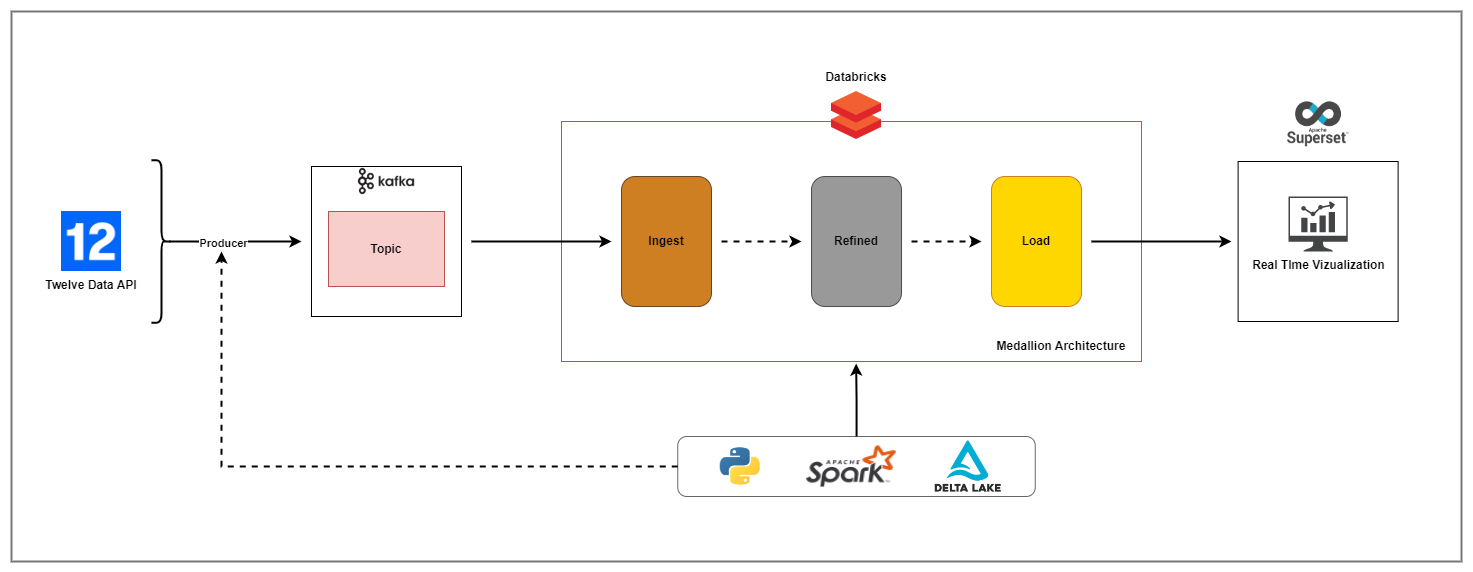

The diagram above was exported from draw.io. Its source (the exported page's mxGraphModel, read from the mxfile embedded in the PNG):
<mxGraphModel dx="1629" dy="628" grid="1" gridSize="10" guides="1" tooltips="1" connect="1" arrows="1" fold="1" page="1" pageScale="1" pageWidth="827" pageHeight="1169" math="0" shadow="0">
  <root>
    <mxCell id="0" />
    <mxCell id="1" parent="0" />
    <mxCell id="wVAf3GJ8OflcvbKpJFdR-49" value="" style="rounded=0;whiteSpace=wrap;html=1;shadow=0;glass=0;fontSize=14;strokeWidth=2;opacity=60;fillColor=none;fontColor=#333333;strokeColor=#1A1A1A;" vertex="1" parent="1">
      <mxGeometry x="130" y="130" width="1450" height="550" as="geometry" />
    </mxCell>
    <mxCell id="wVAf3GJ8OflcvbKpJFdR-46" value="" style="whiteSpace=wrap;html=1;aspect=fixed;shadow=0;glass=0;strokeWidth=1;fillColor=none;" vertex="1" parent="1">
      <mxGeometry x="1356.62" y="280" width="160" height="160" as="geometry" />
    </mxCell>
    <mxCell id="wVAf3GJ8OflcvbKpJFdR-9" value="" style="whiteSpace=wrap;html=1;aspect=fixed;fillColor=none;shadow=0;" vertex="1" parent="1">
      <mxGeometry x="430" y="285" width="150" height="150" as="geometry" />
    </mxCell>
    <mxCell id="wVAf3GJ8OflcvbKpJFdR-3" style="edgeStyle=orthogonalEdgeStyle;rounded=0;orthogonalLoop=1;jettySize=auto;html=1;exitX=0.1;exitY=0.5;exitDx=0;exitDy=0;exitPerimeter=0;strokeWidth=2;" edge="1" parent="1" source="wVAf3GJ8OflcvbKpJFdR-30">
      <mxGeometry relative="1" as="geometry">
        <mxPoint x="420" y="360" as="targetPoint" />
        <mxPoint x="320" y="360" as="sourcePoint" />
      </mxGeometry>
    </mxCell>
    <mxCell id="wVAf3GJ8OflcvbKpJFdR-42" value="&lt;b&gt;Producer&lt;/b&gt;" style="edgeLabel;html=1;align=center;verticalAlign=middle;resizable=0;points=[];" vertex="1" connectable="0" parent="wVAf3GJ8OflcvbKpJFdR-3">
      <mxGeometry x="-0.1944" y="-2" relative="1" as="geometry">
        <mxPoint as="offset" />
      </mxGeometry>
    </mxCell>
    <mxCell id="wVAf3GJ8OflcvbKpJFdR-1" value="Twelve Data API" style="shape=image;verticalLabelPosition=bottom;labelBackgroundColor=default;verticalAlign=top;aspect=fixed;imageAspect=0;image=https://lh3.googleusercontent.com/-Gbs9ZjVanLs/YPXvOxn7yPI/AAAAAAAAAAk/gxD6VAqjIs8J40LYOxUzT3c6kGPRcZttQCLcBGAsYHQ/s400/td128.png;fontStyle=1" vertex="1" parent="1">
      <mxGeometry x="180" y="330" width="60" height="60" as="geometry" />
    </mxCell>
    <mxCell id="wVAf3GJ8OflcvbKpJFdR-5" value="&lt;b&gt;Topic&lt;/b&gt;" style="rounded=0;whiteSpace=wrap;html=1;fillColor=#f8cecc;strokeColor=#b85450;" vertex="1" parent="1">
      <mxGeometry x="447" y="330" width="116" height="75" as="geometry" />
    </mxCell>
    <mxCell id="wVAf3GJ8OflcvbKpJFdR-8" value="" style="shape=image;verticalLabelPosition=bottom;labelBackgroundColor=default;verticalAlign=top;aspect=fixed;imageAspect=0;image=https://upload.wikimedia.org/wikipedia/commons/thumb/5/53/Apache_kafka_wordtype.svg/2560px-Apache_kafka_wordtype.svg.png;" vertex="1" parent="1">
      <mxGeometry x="475" y="285" width="60" height="30" as="geometry" />
    </mxCell>
    <mxCell id="wVAf3GJ8OflcvbKpJFdR-12" value="" style="rounded=0;whiteSpace=wrap;html=1;shadow=0;fillColor=none;strokeColor=#b85450;" vertex="1" parent="1">
      <mxGeometry x="680" y="240" width="580" height="240" as="geometry" />
    </mxCell>
    <mxCell id="wVAf3GJ8OflcvbKpJFdR-11" value="" style="sketch=0;aspect=fixed;html=1;points=[];align=center;image;fontSize=12;image=img/lib/mscae/Databricks.svg;shadow=0;fillColor=default;" vertex="1" parent="1">
      <mxGeometry x="950" y="210" width="50" height="48" as="geometry" />
    </mxCell>
    <mxCell id="wVAf3GJ8OflcvbKpJFdR-20" style="edgeStyle=orthogonalEdgeStyle;rounded=0;orthogonalLoop=1;jettySize=auto;html=1;dashed=1;strokeWidth=2;" edge="1" parent="1">
      <mxGeometry relative="1" as="geometry">
        <mxPoint x="840" y="360" as="sourcePoint" />
        <mxPoint x="920" y="360" as="targetPoint" />
      </mxGeometry>
    </mxCell>
    <mxCell id="wVAf3GJ8OflcvbKpJFdR-17" value="&lt;b&gt;Ingest&lt;/b&gt;" style="rounded=1;whiteSpace=wrap;html=1;shadow=0;fillColor=#CD7F22;strokeColor=#69452A;glass=0;gradientColor=none;" vertex="1" parent="1">
      <mxGeometry x="740" y="295" width="90" height="130" as="geometry" />
    </mxCell>
    <mxCell id="wVAf3GJ8OflcvbKpJFdR-21" style="edgeStyle=orthogonalEdgeStyle;rounded=0;orthogonalLoop=1;jettySize=auto;html=1;dashed=1;strokeWidth=2;" edge="1" parent="1">
      <mxGeometry relative="1" as="geometry">
        <mxPoint x="1030" y="360" as="sourcePoint" />
        <mxPoint x="1100" y="360" as="targetPoint" />
      </mxGeometry>
    </mxCell>
    <mxCell id="wVAf3GJ8OflcvbKpJFdR-18" value="&lt;b&gt;Refined&lt;/b&gt;" style="rounded=1;whiteSpace=wrap;html=1;shadow=0;fillColor=#999999;strokeColor=#4D4D4D;" vertex="1" parent="1">
      <mxGeometry x="930" y="295" width="90" height="130" as="geometry" />
    </mxCell>
    <mxCell id="wVAf3GJ8OflcvbKpJFdR-38" style="edgeStyle=orthogonalEdgeStyle;rounded=0;orthogonalLoop=1;jettySize=auto;html=1;strokeWidth=2;" edge="1" parent="1">
      <mxGeometry relative="1" as="geometry">
        <mxPoint x="1210" y="360" as="sourcePoint" />
        <mxPoint x="1350" y="360" as="targetPoint" />
      </mxGeometry>
    </mxCell>
    <mxCell id="wVAf3GJ8OflcvbKpJFdR-19" value="&lt;b&gt;Load&lt;/b&gt;" style="rounded=1;whiteSpace=wrap;html=1;shadow=0;fillColor=#FFD700;strokeColor=#CD7F22;" vertex="1" parent="1">
      <mxGeometry x="1110" y="295" width="90" height="130" as="geometry" />
    </mxCell>
    <mxCell id="wVAf3GJ8OflcvbKpJFdR-22" style="edgeStyle=orthogonalEdgeStyle;rounded=0;orthogonalLoop=1;jettySize=auto;html=1;strokeWidth=2;" edge="1" parent="1">
      <mxGeometry relative="1" as="geometry">
        <mxPoint x="590" y="360" as="sourcePoint" />
        <mxPoint x="730" y="360" as="targetPoint" />
      </mxGeometry>
    </mxCell>
    <mxCell id="wVAf3GJ8OflcvbKpJFdR-29" style="edgeStyle=orthogonalEdgeStyle;rounded=0;orthogonalLoop=1;jettySize=auto;html=1;entryX=0.508;entryY=1.009;entryDx=0;entryDy=0;entryPerimeter=0;strokeWidth=2;" edge="1" parent="1" source="wVAf3GJ8OflcvbKpJFdR-24" target="wVAf3GJ8OflcvbKpJFdR-12">
      <mxGeometry relative="1" as="geometry" />
    </mxCell>
    <mxCell id="wVAf3GJ8OflcvbKpJFdR-44" style="edgeStyle=orthogonalEdgeStyle;rounded=0;orthogonalLoop=1;jettySize=auto;html=1;strokeWidth=2;dashed=1;" edge="1" parent="1" source="wVAf3GJ8OflcvbKpJFdR-24">
      <mxGeometry relative="1" as="geometry">
        <mxPoint x="340" y="370" as="targetPoint" />
      </mxGeometry>
    </mxCell>
    <mxCell id="wVAf3GJ8OflcvbKpJFdR-24" value="" style="rounded=1;whiteSpace=wrap;html=1;shadow=0;opacity=60;fillColor=none;" vertex="1" parent="1">
      <mxGeometry x="796.25" y="555" width="357.5" height="60" as="geometry" />
    </mxCell>
    <mxCell id="wVAf3GJ8OflcvbKpJFdR-25" value="" style="shape=image;verticalLabelPosition=bottom;verticalAlign=top;imageAspect=0;image=http://peteletrica.uff.br/wp-content/uploads/sites/509/2021/09/Python-logo-notext.svg_.png;shadow=0;fillColor=default;" vertex="1" parent="1">
      <mxGeometry x="838.75" y="566.25" width="40" height="37.5" as="geometry" />
    </mxCell>
    <mxCell id="wVAf3GJ8OflcvbKpJFdR-30" value="" style="shape=curlyBracket;whiteSpace=wrap;html=1;rounded=1;flipH=1;shadow=0;fillColor=default;strokeWidth=2;" vertex="1" parent="1">
      <mxGeometry x="270" y="278.75" width="20" height="162.5" as="geometry" />
    </mxCell>
    <mxCell id="wVAf3GJ8OflcvbKpJFdR-34" value="" style="shape=image;verticalLabelPosition=bottom;verticalAlign=top;imageAspect=0;image=https://upload.wikimedia.org/wikipedia/commons/thumb/f/f3/Apache_Spark_logo.svg/2560px-Apache_Spark_logo.svg.png;shadow=0;fillColor=#FFD700;" vertex="1" parent="1">
      <mxGeometry x="925" y="564.37" width="90" height="41.25" as="geometry" />
    </mxCell>
    <mxCell id="wVAf3GJ8OflcvbKpJFdR-37" value="" style="shape=image;verticalLabelPosition=bottom;verticalAlign=top;imageAspect=0;image=https://repository-images.githubusercontent.com/39464018/58649580-eca4-11ea-844d-c2ddca24b226;shadow=0;strokeColor=#69452A;strokeWidth=2;fillColor=#CD7F22;" vertex="1" parent="1">
      <mxGeometry x="1384.9299999999998" y="214" width="103.38" height="56" as="geometry" />
    </mxCell>
    <mxCell id="wVAf3GJ8OflcvbKpJFdR-40" value="" style="shape=image;verticalLabelPosition=bottom;labelBackgroundColor=default;verticalAlign=top;aspect=fixed;imageAspect=0;image=https://dbdb.io/media/logos/delta-lake.png;" vertex="1" parent="1">
      <mxGeometry x="1053.75" y="559.2900000000001" width="66.01" height="51.41" as="geometry" />
    </mxCell>
    <mxCell id="wVAf3GJ8OflcvbKpJFdR-45" value="&lt;b&gt;Real TIme Vizualization&lt;/b&gt;" style="sketch=0;pointerEvents=1;shadow=0;dashed=0;html=1;strokeColor=none;fillColor=#434445;aspect=fixed;labelPosition=center;verticalLabelPosition=bottom;verticalAlign=top;align=center;outlineConnect=0;shape=mxgraph.vvd.nsx_dashboard;glass=0;" vertex="1" parent="1">
      <mxGeometry x="1407.05" y="315" width="59.14" height="55" as="geometry" />
    </mxCell>
    <mxCell id="wVAf3GJ8OflcvbKpJFdR-47" value="&lt;font size=&quot;1&quot; style=&quot;&quot;&gt;&lt;b style=&quot;font-size: 12px;&quot;&gt;Medallion Architecture&lt;/b&gt;&lt;/font&gt;" style="text;html=1;strokeColor=none;fillColor=none;align=center;verticalAlign=middle;whiteSpace=wrap;rounded=0;shadow=0;glass=0;opacity=60;" vertex="1" parent="1">
      <mxGeometry x="1100" y="450" width="160" height="30" as="geometry" />
    </mxCell>
    <mxCell id="wVAf3GJ8OflcvbKpJFdR-51" value="&lt;b&gt;&lt;font style=&quot;font-size: 12px;&quot;&gt;Databricks&lt;/font&gt;&lt;/b&gt;" style="text;html=1;strokeColor=none;fillColor=none;align=center;verticalAlign=middle;whiteSpace=wrap;rounded=0;shadow=0;glass=0;fontSize=14;opacity=60;" vertex="1" parent="1">
      <mxGeometry x="945" y="180" width="60" height="30" as="geometry" />
    </mxCell>
  </root>
</mxGraphModel>